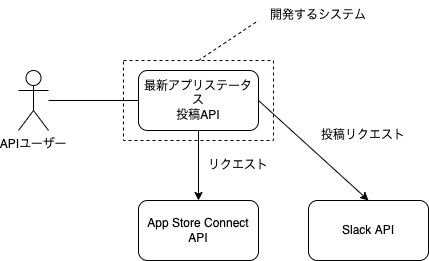

The diagram above was exported from draw.io. Its source (the exported page's mxGraphModel, read from the mxfile embedded in the PNG):
<mxGraphModel dx="634" dy="752" grid="1" gridSize="10" guides="1" tooltips="1" connect="1" arrows="1" fold="1" page="1" pageScale="1" pageWidth="827" pageHeight="1169" math="0" shadow="0">
  <root>
    <mxCell id="0" />
    <mxCell id="1" parent="0" />
    <mxCell id="13" value="" style="rounded=0;whiteSpace=wrap;html=1;dashed=1;" vertex="1" parent="1">
      <mxGeometry x="165" y="170" width="150" height="80" as="geometry" />
    </mxCell>
    <mxCell id="2" value="APIユーザー" style="shape=umlActor;verticalLabelPosition=bottom;verticalAlign=top;html=1;outlineConnect=0;" vertex="1" parent="1">
      <mxGeometry x="60" y="180" width="30" height="60" as="geometry" />
    </mxCell>
    <mxCell id="9" style="edgeStyle=none;html=1;entryX=0.5;entryY=0;entryDx=0;entryDy=0;" edge="1" parent="1" source="3" target="4">
      <mxGeometry relative="1" as="geometry" />
    </mxCell>
    <mxCell id="11" style="edgeStyle=none;html=1;entryX=0.5;entryY=0;entryDx=0;entryDy=0;exitX=1;exitY=0.5;exitDx=0;exitDy=0;" edge="1" parent="1" source="3" target="5">
      <mxGeometry relative="1" as="geometry" />
    </mxCell>
    <mxCell id="3" value="最新アプリステータス&lt;br&gt;投稿API" style="rounded=1;whiteSpace=wrap;html=1;" vertex="1" parent="1">
      <mxGeometry x="180" y="180" width="120" height="60" as="geometry" />
    </mxCell>
    <mxCell id="4" value="App Store Connect API" style="rounded=1;whiteSpace=wrap;html=1;" vertex="1" parent="1">
      <mxGeometry x="180" y="310" width="120" height="60" as="geometry" />
    </mxCell>
    <mxCell id="5" value="Slack API" style="rounded=1;whiteSpace=wrap;html=1;" vertex="1" parent="1">
      <mxGeometry x="350" y="310" width="120" height="60" as="geometry" />
    </mxCell>
    <mxCell id="6" value="" style="endArrow=none;html=1;entryX=0;entryY=0.5;entryDx=0;entryDy=0;" edge="1" parent="1" source="2" target="3">
      <mxGeometry width="50" height="50" relative="1" as="geometry">
        <mxPoint x="100" y="300" as="sourcePoint" />
        <mxPoint x="150" y="250" as="targetPoint" />
      </mxGeometry>
    </mxCell>
    <mxCell id="10" value="リクエスト" style="text;html=1;strokeColor=none;fillColor=none;align=center;verticalAlign=middle;whiteSpace=wrap;rounded=0;" vertex="1" parent="1">
      <mxGeometry x="240" y="260" width="80" height="30" as="geometry" />
    </mxCell>
    <mxCell id="12" value="開発するシステム" style="text;html=1;strokeColor=none;fillColor=none;align=center;verticalAlign=middle;whiteSpace=wrap;rounded=0;" vertex="1" parent="1">
      <mxGeometry x="310" y="110" width="100" height="30" as="geometry" />
    </mxCell>
    <mxCell id="14" value="" style="endArrow=none;dashed=1;html=1;exitX=0.5;exitY=0;exitDx=0;exitDy=0;" edge="1" parent="1" source="13">
      <mxGeometry width="50" height="50" relative="1" as="geometry">
        <mxPoint x="250" y="160" as="sourcePoint" />
        <mxPoint x="300" y="130" as="targetPoint" />
      </mxGeometry>
    </mxCell>
    <mxCell id="15" value="投稿リクエスト" style="text;html=1;strokeColor=none;fillColor=none;align=center;verticalAlign=middle;whiteSpace=wrap;rounded=0;" vertex="1" parent="1">
      <mxGeometry x="360" y="230" width="90" height="30" as="geometry" />
    </mxCell>
  </root>
</mxGraphModel>